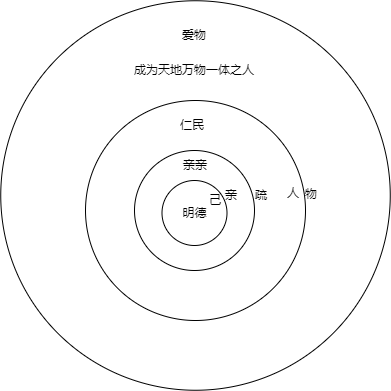

The diagram above was exported from draw.io. Its source (the exported page's mxGraphModel, read from the mxfile embedded in the PNG):
<mxGraphModel dx="582" dy="1634" grid="1" gridSize="10" guides="1" tooltips="1" connect="1" arrows="1" fold="1" page="1" pageScale="1" pageWidth="827" pageHeight="1169" math="0" shadow="0">
  <root>
    <mxCell id="0" />
    <mxCell id="1" parent="0" />
    <mxCell id="ADlx0sMALsnGjSx69pP8-6" value="" style="ellipse;whiteSpace=wrap;html=1;aspect=fixed;" vertex="1" parent="1">
      <mxGeometry x="75.25" y="240.25" width="389.5" height="389.5" as="geometry" />
    </mxCell>
    <mxCell id="ADlx0sMALsnGjSx69pP8-2" value="" style="ellipse;whiteSpace=wrap;html=1;aspect=fixed;" vertex="1" parent="1">
      <mxGeometry x="160" y="340" width="220" height="220" as="geometry" />
    </mxCell>
    <mxCell id="ADlx0sMALsnGjSx69pP8-1" value="亲亲" style="ellipse;whiteSpace=wrap;html=1;aspect=fixed;" vertex="1" parent="1">
      <mxGeometry x="209" y="390" width="120" height="120" as="geometry" />
    </mxCell>
    <mxCell id="ADlx0sMALsnGjSx69pP8-3" value="仁民" style="text;html=1;strokeColor=none;fillColor=none;align=center;verticalAlign=middle;whiteSpace=wrap;rounded=0;" vertex="1" parent="1">
      <mxGeometry x="237" y="350" width="60" height="30" as="geometry" />
    </mxCell>
    <mxCell id="ADlx0sMALsnGjSx69pP8-5" value="人" style="text;html=1;strokeColor=none;fillColor=none;align=center;verticalAlign=middle;whiteSpace=wrap;rounded=0;dashed=1;" vertex="1" parent="1">
      <mxGeometry x="338" y="418" width="60" height="30" as="geometry" />
    </mxCell>
    <mxCell id="ADlx0sMALsnGjSx69pP8-7" value="爱物" style="text;html=1;strokeColor=none;fillColor=none;align=center;verticalAlign=middle;whiteSpace=wrap;rounded=0;dashed=1;" vertex="1" parent="1">
      <mxGeometry x="239" y="260" width="60" height="30" as="geometry" />
    </mxCell>
    <mxCell id="ADlx0sMALsnGjSx69pP8-8" value="成为天地万物一体之人" style="text;html=1;strokeColor=none;fillColor=none;align=center;verticalAlign=middle;whiteSpace=wrap;rounded=0;" vertex="1" parent="1">
      <mxGeometry x="204" y="290" width="130" height="40" as="geometry" />
    </mxCell>
    <mxCell id="ADlx0sMALsnGjSx69pP8-9" value="物" style="text;html=1;strokeColor=none;fillColor=none;align=center;verticalAlign=middle;whiteSpace=wrap;rounded=0;" vertex="1" parent="1">
      <mxGeometry x="356" y="419" width="60" height="30" as="geometry" />
    </mxCell>
    <mxCell id="ADlx0sMALsnGjSx69pP8-10" value="亲" style="text;html=1;strokeColor=none;fillColor=none;align=center;verticalAlign=middle;whiteSpace=wrap;rounded=0;dashed=1;" vertex="1" parent="1">
      <mxGeometry x="276" y="420" width="60" height="30" as="geometry" />
    </mxCell>
    <mxCell id="ADlx0sMALsnGjSx69pP8-11" value="疏" style="text;html=1;strokeColor=none;fillColor=none;align=center;verticalAlign=middle;whiteSpace=wrap;rounded=0;dashed=1;" vertex="1" parent="1">
      <mxGeometry x="306" y="420" width="60" height="30" as="geometry" />
    </mxCell>
    <mxCell id="ADlx0sMALsnGjSx69pP8-12" value="明德" style="ellipse;whiteSpace=wrap;html=1;aspect=fixed;" vertex="1" parent="1">
      <mxGeometry x="236.5" y="420" width="65" height="65" as="geometry" />
    </mxCell>
    <mxCell id="ADlx0sMALsnGjSx69pP8-13" value="亲亲" style="text;html=1;strokeColor=none;fillColor=none;align=center;verticalAlign=middle;whiteSpace=wrap;rounded=0;" vertex="1" parent="1">
      <mxGeometry x="240" y="390" width="60" height="30" as="geometry" />
    </mxCell>
    <mxCell id="ADlx0sMALsnGjSx69pP8-14" value="己" style="text;html=1;strokeColor=none;fillColor=none;align=center;verticalAlign=middle;whiteSpace=wrap;rounded=0;" vertex="1" parent="1">
      <mxGeometry x="260" y="425" width="60" height="30" as="geometry" />
    </mxCell>
  </root>
</mxGraphModel>